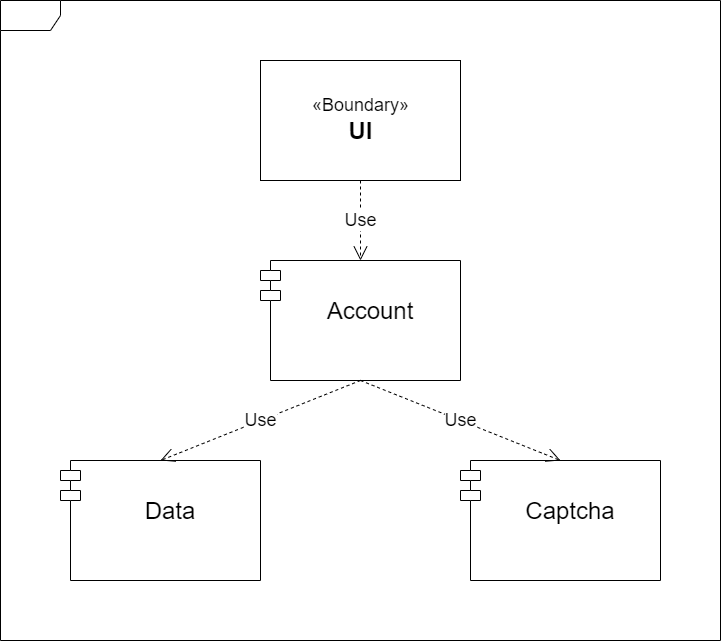

The diagram above was exported from draw.io. Its source (the exported page's mxGraphModel, read from the mxfile embedded in the PNG):
<mxGraphModel dx="1878" dy="778" grid="1" gridSize="10" guides="1" tooltips="1" connect="1" arrows="1" fold="1" page="1" pageScale="1" pageWidth="850" pageHeight="1100" math="0" shadow="0">
  <root>
    <mxCell id="xGdkJ3lXgkAMVpHLXlX3-0" />
    <mxCell id="xGdkJ3lXgkAMVpHLXlX3-1" parent="xGdkJ3lXgkAMVpHLXlX3-0" />
    <mxCell id="5L6MDdhFD6J-Ce2RK4hE-16" value="" style="shape=umlFrame;whiteSpace=wrap;html=1;fontSize=24;" vertex="1" parent="xGdkJ3lXgkAMVpHLXlX3-1">
      <mxGeometry x="-820" y="220" width="720" height="640" as="geometry" />
    </mxCell>
    <mxCell id="5L6MDdhFD6J-Ce2RK4hE-8" value="&lt;font style=&quot;font-size: 18px&quot;&gt;«Boundary»&lt;/font&gt;&lt;br&gt;&lt;b&gt;&lt;font style=&quot;font-size: 24px&quot;&gt;UI&lt;/font&gt;&lt;/b&gt;" style="html=1;" vertex="1" parent="xGdkJ3lXgkAMVpHLXlX3-1">
      <mxGeometry x="-560" y="280" width="200" height="120" as="geometry" />
    </mxCell>
    <mxCell id="5L6MDdhFD6J-Ce2RK4hE-9" value="&#10;Account" style="shape=module;align=left;spacingLeft=20;align=center;verticalAlign=top;fontSize=24;" vertex="1" parent="xGdkJ3lXgkAMVpHLXlX3-1">
      <mxGeometry x="-560" y="480" width="200" height="120" as="geometry" />
    </mxCell>
    <mxCell id="5L6MDdhFD6J-Ce2RK4hE-10" value="&#10;Data" style="shape=module;align=left;spacingLeft=20;align=center;verticalAlign=top;fontSize=24;" vertex="1" parent="xGdkJ3lXgkAMVpHLXlX3-1">
      <mxGeometry x="-760" y="680" width="200" height="120" as="geometry" />
    </mxCell>
    <mxCell id="5L6MDdhFD6J-Ce2RK4hE-11" value="&#10;Captcha" style="shape=module;align=left;spacingLeft=20;align=center;verticalAlign=top;fontSize=24;" vertex="1" parent="xGdkJ3lXgkAMVpHLXlX3-1">
      <mxGeometry x="-360" y="680" width="200" height="120" as="geometry" />
    </mxCell>
    <mxCell id="5L6MDdhFD6J-Ce2RK4hE-13" value="Use" style="endArrow=open;endSize=12;dashed=1;html=1;fontSize=18;exitX=0.5;exitY=1;exitDx=0;exitDy=0;entryX=0.5;entryY=0;entryDx=0;entryDy=0;" edge="1" parent="xGdkJ3lXgkAMVpHLXlX3-1" source="5L6MDdhFD6J-Ce2RK4hE-8" target="5L6MDdhFD6J-Ce2RK4hE-9">
      <mxGeometry width="160" relative="1" as="geometry">
        <mxPoint x="-550" y="660" as="sourcePoint" />
        <mxPoint x="-390" y="660" as="targetPoint" />
      </mxGeometry>
    </mxCell>
    <mxCell id="5L6MDdhFD6J-Ce2RK4hE-14" value="Use" style="endArrow=open;endSize=12;dashed=1;html=1;fontSize=18;exitX=0.5;exitY=1;exitDx=0;exitDy=0;entryX=0.5;entryY=0;entryDx=0;entryDy=0;" edge="1" parent="xGdkJ3lXgkAMVpHLXlX3-1" source="5L6MDdhFD6J-Ce2RK4hE-9" target="5L6MDdhFD6J-Ce2RK4hE-10">
      <mxGeometry width="160" relative="1" as="geometry">
        <mxPoint x="-550" y="660" as="sourcePoint" />
        <mxPoint x="-390" y="660" as="targetPoint" />
      </mxGeometry>
    </mxCell>
    <mxCell id="5L6MDdhFD6J-Ce2RK4hE-15" value="Use" style="endArrow=open;endSize=12;dashed=1;html=1;fontSize=18;entryX=0.5;entryY=0;entryDx=0;entryDy=0;exitX=0.5;exitY=1;exitDx=0;exitDy=0;" edge="1" parent="xGdkJ3lXgkAMVpHLXlX3-1" source="5L6MDdhFD6J-Ce2RK4hE-9" target="5L6MDdhFD6J-Ce2RK4hE-11">
      <mxGeometry width="160" relative="1" as="geometry">
        <mxPoint x="-550" y="660" as="sourcePoint" />
        <mxPoint x="-390" y="660" as="targetPoint" />
      </mxGeometry>
    </mxCell>
  </root>
</mxGraphModel>